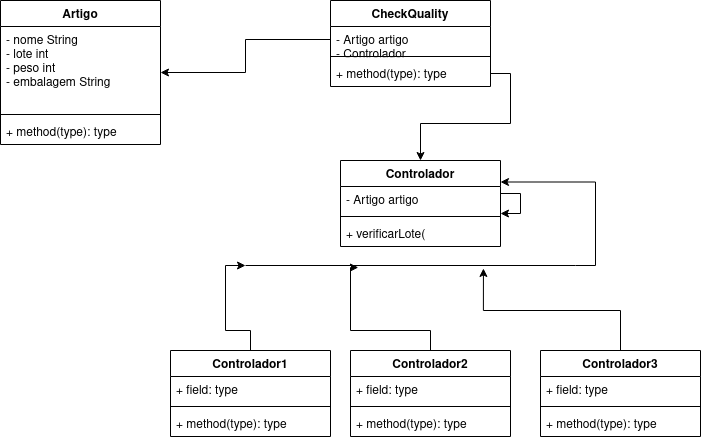

The diagram above was exported from draw.io. Its source (the exported page's mxGraphModel, read from the mxfile embedded in the PNG):
<mxGraphModel dx="1718" dy="412" grid="1" gridSize="10" guides="1" tooltips="1" connect="1" arrows="1" fold="1" page="1" pageScale="1" pageWidth="850" pageHeight="1100" math="0" shadow="0">
  <root>
    <mxCell id="0" />
    <mxCell id="1" parent="0" />
    <mxCell id="k1VxQTanOYKMN_4sjkHN-1" value="Controlador" style="swimlane;fontStyle=1;align=center;verticalAlign=top;childLayout=stackLayout;horizontal=1;startSize=26;horizontalStack=0;resizeParent=1;resizeParentMax=0;resizeLast=0;collapsible=1;marginBottom=0;" vertex="1" parent="1">
      <mxGeometry x="320" y="190" width="160" height="86" as="geometry" />
    </mxCell>
    <mxCell id="k1VxQTanOYKMN_4sjkHN-2" value="- Artigo artigo" style="text;strokeColor=none;fillColor=none;align=left;verticalAlign=top;spacingLeft=4;spacingRight=4;overflow=hidden;rotatable=0;points=[[0,0.5],[1,0.5]];portConstraint=eastwest;" vertex="1" parent="k1VxQTanOYKMN_4sjkHN-1">
      <mxGeometry y="26" width="160" height="26" as="geometry" />
    </mxCell>
    <mxCell id="k1VxQTanOYKMN_4sjkHN-3" value="" style="line;strokeWidth=1;fillColor=none;align=left;verticalAlign=middle;spacingTop=-1;spacingLeft=3;spacingRight=3;rotatable=0;labelPosition=right;points=[];portConstraint=eastwest;" vertex="1" parent="k1VxQTanOYKMN_4sjkHN-1">
      <mxGeometry y="52" width="160" height="8" as="geometry" />
    </mxCell>
    <mxCell id="k1VxQTanOYKMN_4sjkHN-4" value="+ verificarLote(" style="text;strokeColor=none;fillColor=none;align=left;verticalAlign=top;spacingLeft=4;spacingRight=4;overflow=hidden;rotatable=0;points=[[0,0.5],[1,0.5]];portConstraint=eastwest;" vertex="1" parent="k1VxQTanOYKMN_4sjkHN-1">
      <mxGeometry y="60" width="160" height="26" as="geometry" />
    </mxCell>
    <mxCell id="k1VxQTanOYKMN_4sjkHN-23" style="edgeStyle=orthogonalEdgeStyle;rounded=0;orthogonalLoop=1;jettySize=auto;html=1;entryX=0.721;entryY=0.533;entryDx=0;entryDy=0;entryPerimeter=0;" edge="1" parent="1" source="k1VxQTanOYKMN_4sjkHN-5" target="k1VxQTanOYKMN_4sjkHN-32">
      <mxGeometry relative="1" as="geometry">
        <Array as="points">
          <mxPoint x="600" y="340" />
          <mxPoint x="463" y="340" />
        </Array>
      </mxGeometry>
    </mxCell>
    <mxCell id="k1VxQTanOYKMN_4sjkHN-5" value="Controlador3" style="swimlane;fontStyle=1;align=center;verticalAlign=top;childLayout=stackLayout;horizontal=1;startSize=26;horizontalStack=0;resizeParent=1;resizeParentMax=0;resizeLast=0;collapsible=1;marginBottom=0;" vertex="1" parent="1">
      <mxGeometry x="520" y="380" width="160" height="86" as="geometry" />
    </mxCell>
    <mxCell id="k1VxQTanOYKMN_4sjkHN-6" value="+ field: type" style="text;strokeColor=none;fillColor=none;align=left;verticalAlign=top;spacingLeft=4;spacingRight=4;overflow=hidden;rotatable=0;points=[[0,0.5],[1,0.5]];portConstraint=eastwest;" vertex="1" parent="k1VxQTanOYKMN_4sjkHN-5">
      <mxGeometry y="26" width="160" height="26" as="geometry" />
    </mxCell>
    <mxCell id="k1VxQTanOYKMN_4sjkHN-7" value="" style="line;strokeWidth=1;fillColor=none;align=left;verticalAlign=middle;spacingTop=-1;spacingLeft=3;spacingRight=3;rotatable=0;labelPosition=right;points=[];portConstraint=eastwest;" vertex="1" parent="k1VxQTanOYKMN_4sjkHN-5">
      <mxGeometry y="52" width="160" height="8" as="geometry" />
    </mxCell>
    <mxCell id="k1VxQTanOYKMN_4sjkHN-8" value="+ method(type): type" style="text;strokeColor=none;fillColor=none;align=left;verticalAlign=top;spacingLeft=4;spacingRight=4;overflow=hidden;rotatable=0;points=[[0,0.5],[1,0.5]];portConstraint=eastwest;" vertex="1" parent="k1VxQTanOYKMN_4sjkHN-5">
      <mxGeometry y="60" width="160" height="26" as="geometry" />
    </mxCell>
    <mxCell id="k1VxQTanOYKMN_4sjkHN-22" style="edgeStyle=orthogonalEdgeStyle;rounded=0;orthogonalLoop=1;jettySize=auto;html=1;entryX=0.342;entryY=0.522;entryDx=0;entryDy=0;entryPerimeter=0;" edge="1" parent="1" source="k1VxQTanOYKMN_4sjkHN-9" target="k1VxQTanOYKMN_4sjkHN-32">
      <mxGeometry relative="1" as="geometry">
        <Array as="points">
          <mxPoint x="410" y="360" />
          <mxPoint x="330" y="360" />
          <mxPoint x="330" y="297" />
        </Array>
      </mxGeometry>
    </mxCell>
    <mxCell id="k1VxQTanOYKMN_4sjkHN-9" value="Controlador2" style="swimlane;fontStyle=1;align=center;verticalAlign=top;childLayout=stackLayout;horizontal=1;startSize=26;horizontalStack=0;resizeParent=1;resizeParentMax=0;resizeLast=0;collapsible=1;marginBottom=0;" vertex="1" parent="1">
      <mxGeometry x="330" y="380" width="160" height="86" as="geometry" />
    </mxCell>
    <mxCell id="k1VxQTanOYKMN_4sjkHN-10" value="+ field: type" style="text;strokeColor=none;fillColor=none;align=left;verticalAlign=top;spacingLeft=4;spacingRight=4;overflow=hidden;rotatable=0;points=[[0,0.5],[1,0.5]];portConstraint=eastwest;" vertex="1" parent="k1VxQTanOYKMN_4sjkHN-9">
      <mxGeometry y="26" width="160" height="26" as="geometry" />
    </mxCell>
    <mxCell id="k1VxQTanOYKMN_4sjkHN-11" value="" style="line;strokeWidth=1;fillColor=none;align=left;verticalAlign=middle;spacingTop=-1;spacingLeft=3;spacingRight=3;rotatable=0;labelPosition=right;points=[];portConstraint=eastwest;" vertex="1" parent="k1VxQTanOYKMN_4sjkHN-9">
      <mxGeometry y="52" width="160" height="8" as="geometry" />
    </mxCell>
    <mxCell id="k1VxQTanOYKMN_4sjkHN-12" value="+ method(type): type" style="text;strokeColor=none;fillColor=none;align=left;verticalAlign=top;spacingLeft=4;spacingRight=4;overflow=hidden;rotatable=0;points=[[0,0.5],[1,0.5]];portConstraint=eastwest;" vertex="1" parent="k1VxQTanOYKMN_4sjkHN-9">
      <mxGeometry y="60" width="160" height="26" as="geometry" />
    </mxCell>
    <mxCell id="k1VxQTanOYKMN_4sjkHN-21" style="edgeStyle=orthogonalEdgeStyle;rounded=0;orthogonalLoop=1;jettySize=auto;html=1;" edge="1" parent="1" source="k1VxQTanOYKMN_4sjkHN-13" target="k1VxQTanOYKMN_4sjkHN-32">
      <mxGeometry relative="1" as="geometry" />
    </mxCell>
    <mxCell id="k1VxQTanOYKMN_4sjkHN-13" value="Controlador1" style="swimlane;fontStyle=1;align=center;verticalAlign=top;childLayout=stackLayout;horizontal=1;startSize=26;horizontalStack=0;resizeParent=1;resizeParentMax=0;resizeLast=0;collapsible=1;marginBottom=0;" vertex="1" parent="1">
      <mxGeometry x="150" y="380" width="160" height="86" as="geometry" />
    </mxCell>
    <mxCell id="k1VxQTanOYKMN_4sjkHN-14" value="+ field: type" style="text;strokeColor=none;fillColor=none;align=left;verticalAlign=top;spacingLeft=4;spacingRight=4;overflow=hidden;rotatable=0;points=[[0,0.5],[1,0.5]];portConstraint=eastwest;" vertex="1" parent="k1VxQTanOYKMN_4sjkHN-13">
      <mxGeometry y="26" width="160" height="26" as="geometry" />
    </mxCell>
    <mxCell id="k1VxQTanOYKMN_4sjkHN-15" value="" style="line;strokeWidth=1;fillColor=none;align=left;verticalAlign=middle;spacingTop=-1;spacingLeft=3;spacingRight=3;rotatable=0;labelPosition=right;points=[];portConstraint=eastwest;" vertex="1" parent="k1VxQTanOYKMN_4sjkHN-13">
      <mxGeometry y="52" width="160" height="8" as="geometry" />
    </mxCell>
    <mxCell id="k1VxQTanOYKMN_4sjkHN-16" value="+ method(type): type" style="text;strokeColor=none;fillColor=none;align=left;verticalAlign=top;spacingLeft=4;spacingRight=4;overflow=hidden;rotatable=0;points=[[0,0.5],[1,0.5]];portConstraint=eastwest;" vertex="1" parent="k1VxQTanOYKMN_4sjkHN-13">
      <mxGeometry y="60" width="160" height="26" as="geometry" />
    </mxCell>
    <mxCell id="k1VxQTanOYKMN_4sjkHN-17" value="Artigo" style="swimlane;fontStyle=1;align=center;verticalAlign=top;childLayout=stackLayout;horizontal=1;startSize=26;horizontalStack=0;resizeParent=1;resizeParentMax=0;resizeLast=0;collapsible=1;marginBottom=0;" vertex="1" parent="1">
      <mxGeometry x="-20" y="30" width="160" height="144" as="geometry" />
    </mxCell>
    <mxCell id="k1VxQTanOYKMN_4sjkHN-18" value="- nome String&#10;- lote int&#10;- peso int&#10;- embalagem String&#10;" style="text;strokeColor=none;fillColor=none;align=left;verticalAlign=top;spacingLeft=4;spacingRight=4;overflow=hidden;rotatable=0;points=[[0,0.5],[1,0.5]];portConstraint=eastwest;" vertex="1" parent="k1VxQTanOYKMN_4sjkHN-17">
      <mxGeometry y="26" width="160" height="84" as="geometry" />
    </mxCell>
    <mxCell id="k1VxQTanOYKMN_4sjkHN-19" value="" style="line;strokeWidth=1;fillColor=none;align=left;verticalAlign=middle;spacingTop=-1;spacingLeft=3;spacingRight=3;rotatable=0;labelPosition=right;points=[];portConstraint=eastwest;" vertex="1" parent="k1VxQTanOYKMN_4sjkHN-17">
      <mxGeometry y="110" width="160" height="8" as="geometry" />
    </mxCell>
    <mxCell id="k1VxQTanOYKMN_4sjkHN-20" value="+ method(type): type" style="text;strokeColor=none;fillColor=none;align=left;verticalAlign=top;spacingLeft=4;spacingRight=4;overflow=hidden;rotatable=0;points=[[0,0.5],[1,0.5]];portConstraint=eastwest;" vertex="1" parent="k1VxQTanOYKMN_4sjkHN-17">
      <mxGeometry y="118" width="160" height="26" as="geometry" />
    </mxCell>
    <mxCell id="k1VxQTanOYKMN_4sjkHN-24" value="CheckQuality" style="swimlane;fontStyle=1;align=center;verticalAlign=top;childLayout=stackLayout;horizontal=1;startSize=26;horizontalStack=0;resizeParent=1;resizeParentMax=0;resizeLast=0;collapsible=1;marginBottom=0;" vertex="1" parent="1">
      <mxGeometry x="310" y="30" width="160" height="86" as="geometry" />
    </mxCell>
    <mxCell id="k1VxQTanOYKMN_4sjkHN-25" value="- Artigo artigo&#10;- Controlador&#10;" style="text;strokeColor=none;fillColor=none;align=left;verticalAlign=top;spacingLeft=4;spacingRight=4;overflow=hidden;rotatable=0;points=[[0,0.5],[1,0.5]];portConstraint=eastwest;" vertex="1" parent="k1VxQTanOYKMN_4sjkHN-24">
      <mxGeometry y="26" width="160" height="26" as="geometry" />
    </mxCell>
    <mxCell id="k1VxQTanOYKMN_4sjkHN-26" value="" style="line;strokeWidth=1;fillColor=none;align=left;verticalAlign=middle;spacingTop=-1;spacingLeft=3;spacingRight=3;rotatable=0;labelPosition=right;points=[];portConstraint=eastwest;" vertex="1" parent="k1VxQTanOYKMN_4sjkHN-24">
      <mxGeometry y="52" width="160" height="8" as="geometry" />
    </mxCell>
    <mxCell id="k1VxQTanOYKMN_4sjkHN-27" value="+ method(type): type" style="text;strokeColor=none;fillColor=none;align=left;verticalAlign=top;spacingLeft=4;spacingRight=4;overflow=hidden;rotatable=0;points=[[0,0.5],[1,0.5]];portConstraint=eastwest;" vertex="1" parent="k1VxQTanOYKMN_4sjkHN-24">
      <mxGeometry y="60" width="160" height="26" as="geometry" />
    </mxCell>
    <mxCell id="k1VxQTanOYKMN_4sjkHN-28" style="edgeStyle=orthogonalEdgeStyle;rounded=0;orthogonalLoop=1;jettySize=auto;html=1;entryX=1;entryY=0.5;entryDx=0;entryDy=0;" edge="1" parent="1" source="k1VxQTanOYKMN_4sjkHN-25" target="k1VxQTanOYKMN_4sjkHN-17">
      <mxGeometry relative="1" as="geometry" />
    </mxCell>
    <mxCell id="k1VxQTanOYKMN_4sjkHN-31" style="edgeStyle=orthogonalEdgeStyle;rounded=0;orthogonalLoop=1;jettySize=auto;html=1;entryX=0.5;entryY=0;entryDx=0;entryDy=0;" edge="1" parent="1" source="k1VxQTanOYKMN_4sjkHN-27" target="k1VxQTanOYKMN_4sjkHN-1">
      <mxGeometry relative="1" as="geometry" />
    </mxCell>
    <mxCell id="k1VxQTanOYKMN_4sjkHN-36" style="edgeStyle=orthogonalEdgeStyle;rounded=0;orthogonalLoop=1;jettySize=auto;html=1;entryX=1;entryY=0.25;entryDx=0;entryDy=0;" edge="1" parent="1" source="k1VxQTanOYKMN_4sjkHN-32" target="k1VxQTanOYKMN_4sjkHN-1">
      <mxGeometry relative="1" as="geometry" />
    </mxCell>
    <mxCell id="k1VxQTanOYKMN_4sjkHN-32" value="" style="line;strokeWidth=1;fillColor=none;align=left;verticalAlign=middle;spacingTop=-1;spacingLeft=3;spacingRight=3;rotatable=0;labelPosition=right;points=[];portConstraint=eastwest;" vertex="1" parent="1">
      <mxGeometry x="225" y="250" width="330" height="90" as="geometry" />
    </mxCell>
    <mxCell id="k1VxQTanOYKMN_4sjkHN-35" style="edgeStyle=orthogonalEdgeStyle;rounded=0;orthogonalLoop=1;jettySize=auto;html=1;" edge="1" parent="1" source="k1VxQTanOYKMN_4sjkHN-1" target="k1VxQTanOYKMN_4sjkHN-1">
      <mxGeometry relative="1" as="geometry" />
    </mxCell>
  </root>
</mxGraphModel>